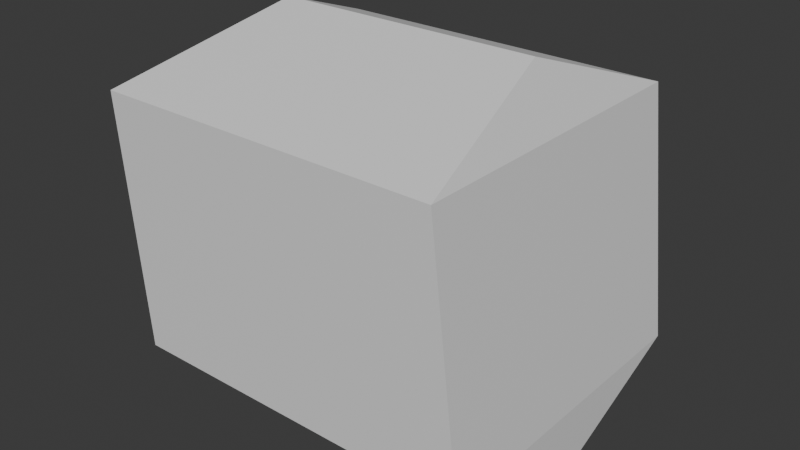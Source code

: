 # Source: head.blend  (saved by Blender 5.0.118; exported with 4.5.12 LTS)
import bpy
from mathutils import Matrix  # noqa: F401  (used for matrix-valued properties, if any)

bpy.ops.wm.read_factory_settings(use_empty=True)
scene = bpy.context.scene
scene.name = 'Scene'

# ---- collections
col_collection = bpy.data.collections.new('Collection'); scene.collection.children.link(col_collection)

# ---- materials (node trees are filled in below, after node groups)
mat_material = bpy.data.materials.new('Material')
mat_material.alpha_threshold = 0.0
mat_material.use_backface_culling_lightprobe_volume = False
mat_material.roughness = 0.5
mat_material.line_color = (0.0, 0.0, 0.0, 1.0)

# ---- material node trees
mat_material.use_nodes = True; mat_material.node_tree.nodes.clear()
_N = mat_material.node_tree.nodes; _L = mat_material.node_tree.links
n0 = _N.new('ShaderNodeOutputMaterial'); n0.name = 'Material Output'; n0.location = (200, 100)
n1 = _N.new('ShaderNodeBsdfPrincipled'); n1.name = 'Principled BSDF'; n1.location = (-200, 100)
_L.new(n1.outputs[0], n0.inputs[0])
n0.is_active_output = True

# ---- world
world_world = bpy.data.worlds.new('World'); scene.world = world_world
world_world.use_nodes = True; world_world.node_tree.nodes.clear()
_N = world_world.node_tree.nodes; _L = world_world.node_tree.links
n0 = _N.new('ShaderNodeOutputWorld'); n0.name = 'World Output'; n0.location = (200, 100)
n1 = _N.new('ShaderNodeBackground'); n1.name = 'Background'; n1.location = (-200, 100)
n1.inputs[0].default_value = (0.05088, 0.05088, 0.05088, 1.0)
_L.new(n1.outputs[0], n0.inputs[0])
n0.is_active_output = True
world_world.color = (0.05088, 0.05088, 0.05088)
world_world.sun_shadow_jitter_overblur = 0.0

# ---- meshes
me_cube = bpy.data.meshes.new('Cube')
me_cube.from_pydata([(-1.0, 0.0, 1.365), (0.6555, 0.0, 1.365), (0.8177, -1.0, 1.0), (1.0, -1.0, -0.57), (-1.373, -1.0, 1.0), (-1.243, -1.0, -0.57), (-1.0, 0.0, -1.0), (0.8177, 0.0, 1.0), (-1.373, 0.0, 1.0), (1.0, 0.0, -1.0), (1.0, 0.0, -0.5668), (-1.243, 0.0, -0.5679)], [], [(2, 7, 1), (3, 2, 4, 5), (8, 4, 0), (6, 9, 3, 5), (9, 10, 3), (8, 7, 1, 0), (5, 4, 8, 11), (4, 2, 1, 0), (3, 10, 7, 2), (11, 6, 5)])
_uv = me_cube.uv_layers.new(name='UVMap')
_uv.uv.foreach_set('vector', [0.625, 0.75, 0.625, 0.625, 0.625, 0.75, 0.375, 0.75, 0.625, 0.75, 0.625, 1.0, 0.375, 1.0, 0.625, 0.125, 0.625, 0.0, 0.625, 0.125, 0.125, 0.625, 0.375, 0.625, 0.375, 0.75, 0.125, 0.75, 0.375, 0.625, 0.4292, 0.625, 0.375, 0.75, 0.0, 0.0, 0.0, 0.0, 0.0, 0.0, 0.0, 0.0, 0.375, 0.0, 0.625, 0.0, 0.625, 0.125, 0.429, 0.125, 0.625, 1.0, 0.625, 0.75, 0.625, 0.75, 0.625, 1.0, 0.375, 0.75, 0.4292, 0.625, 0.625, 0.625, 0.625, 0.75, 0.429, 0.125, 0.375, 0.125, 0.375, 0.0])
me_cube.materials.append(mat_material)
me_cube.use_mirror_vertex_groups = False
me_cube.update()

# ---- objects
ob_cube = bpy.data.objects.new('Cube', me_cube)

# ---- transforms, parenting, visibility, modifiers, constraints
ob_cube.location = (0.0, 0.0, 0.0)
ob_cube.scale = (0.2747, 0.2747, 0.2747)
ob_cube.lock_rotations_4d = False
ob_cube.empty_display_type = 'ARROWS'
ob_cube.lineart.crease_threshold = 0.0
_m = ob_cube.modifiers.new('Mirror', 'MIRROR')
_m.use_axis = (False, True, False)
_m.use_clip = True

# ---- collection membership
col_collection.objects.link(ob_cube)

# ---- scene / render settings (as saved in the file)
scene.frame_start = 1; scene.frame_end = 250; scene.frame_set(1)
scene.render.engine = 'BLENDER_EEVEE_NEXT'
scene.render.bake_bias = 0.0
scene.render.bake_samples = 0
scene.cycles.sampling_pattern = 'TABULATED_SOBOL'
scene.eevee.use_volume_custom_range = False
bpy.context.view_layer.update()

# ---- added for rendering (the .blend has no active camera and no usable light): camera, sun
cam_auto = bpy.data.cameras.new('AutoCamera')
cam_auto.lens = 50.0
cam_auto.sensor_width = 36.0
cam_auto.clip_end = 1000.0
ob_auto_camera = bpy.data.objects.new('AutoCamera', cam_auto)
scene.collection.objects.link(ob_auto_camera)
ob_auto_camera.location = (0.940606, -1.19024, 0.843646)
ob_auto_camera.rotation_euler = (1.09748, -7.21219e-08, 0.694738)
scene.camera = ob_auto_camera
light_auto_sun = bpy.data.lights.new('AutoSun', 'SUN')
light_auto_sun.energy = 3.0
light_auto_sun.angle = 0.0523599
ob_auto_sun = bpy.data.objects.new('AutoSun', light_auto_sun)
scene.collection.objects.link(ob_auto_sun)
ob_auto_sun.rotation_euler = (0.872665, 0.174533, 0.523599)
bpy.context.view_layer.update()
